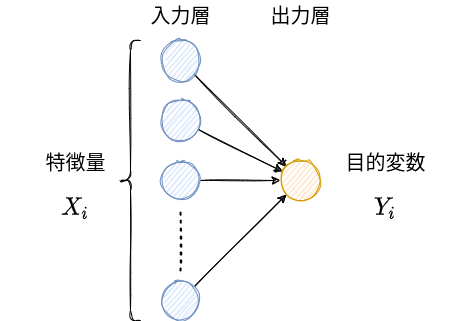

The diagram above was exported from draw.io. Its source (the exported page's mxGraphModel, read from the mxfile embedded in the PNG):
<mxGraphModel dx="1374" dy="777" grid="1" gridSize="10" guides="1" tooltips="1" connect="1" arrows="1" fold="1" page="1" pageScale="1" pageWidth="850" pageHeight="1100" math="1" shadow="0">
  <root>
    <mxCell id="0" />
    <mxCell id="1" parent="0" />
    <mxCell id="11" style="edgeStyle=none;sketch=1;html=1;fontSize=20;" edge="1" parent="1" source="2" target="10">
      <mxGeometry relative="1" as="geometry" />
    </mxCell>
    <mxCell id="2" value="" style="ellipse;whiteSpace=wrap;html=1;aspect=fixed;sketch=1;fillColor=#dae8fc;strokeColor=#6c8ebf;" vertex="1" parent="1">
      <mxGeometry x="200" y="40" width="40" height="40" as="geometry" />
    </mxCell>
    <mxCell id="12" style="edgeStyle=none;sketch=1;html=1;fontSize=20;" edge="1" parent="1" source="3" target="10">
      <mxGeometry relative="1" as="geometry" />
    </mxCell>
    <mxCell id="3" value="" style="ellipse;whiteSpace=wrap;html=1;aspect=fixed;sketch=1;fillColor=#dae8fc;strokeColor=#6c8ebf;" vertex="1" parent="1">
      <mxGeometry x="200" y="100" width="40" height="40" as="geometry" />
    </mxCell>
    <mxCell id="13" style="edgeStyle=none;sketch=1;html=1;fontSize=20;" edge="1" parent="1" source="4" target="10">
      <mxGeometry relative="1" as="geometry" />
    </mxCell>
    <mxCell id="4" value="" style="ellipse;whiteSpace=wrap;html=1;aspect=fixed;sketch=1;fillColor=#dae8fc;strokeColor=#6c8ebf;" vertex="1" parent="1">
      <mxGeometry x="200" y="160" width="40" height="40" as="geometry" />
    </mxCell>
    <mxCell id="14" style="edgeStyle=none;sketch=1;html=1;entryX=0;entryY=1;entryDx=0;entryDy=0;fontSize=20;" edge="1" parent="1" source="5" target="10">
      <mxGeometry relative="1" as="geometry" />
    </mxCell>
    <mxCell id="5" value="" style="ellipse;whiteSpace=wrap;html=1;aspect=fixed;sketch=1;fillColor=#dae8fc;strokeColor=#6c8ebf;" vertex="1" parent="1">
      <mxGeometry x="200" y="280" width="40" height="40" as="geometry" />
    </mxCell>
    <mxCell id="6" value="" style="endArrow=none;dashed=1;html=1;dashPattern=1 3;strokeWidth=2;sketch=1;" edge="1" parent="1">
      <mxGeometry width="50" height="50" relative="1" as="geometry">
        <mxPoint x="220" y="270" as="sourcePoint" />
        <mxPoint x="220" y="210" as="targetPoint" />
      </mxGeometry>
    </mxCell>
    <mxCell id="7" value="" style="shape=curlyBracket;whiteSpace=wrap;html=1;rounded=1;sketch=1;" vertex="1" parent="1">
      <mxGeometry x="160" y="40" width="20" height="280" as="geometry" />
    </mxCell>
    <mxCell id="9" value="特徴量$$X_i$$" style="text;html=1;resizable=0;autosize=1;align=center;verticalAlign=middle;points=[];fillColor=none;strokeColor=none;rounded=0;sketch=1;fontSize=20;" vertex="1" parent="1">
      <mxGeometry x="40" y="180" width="150" height="30" as="geometry" />
    </mxCell>
    <mxCell id="10" value="" style="ellipse;whiteSpace=wrap;html=1;aspect=fixed;sketch=1;fontSize=20;fillColor=#ffe6cc;strokeColor=#d79b00;" vertex="1" parent="1">
      <mxGeometry x="320" y="160" width="40" height="40" as="geometry" />
    </mxCell>
    <mxCell id="15" value="入力層" style="text;html=1;resizable=0;autosize=1;align=center;verticalAlign=middle;points=[];fillColor=none;strokeColor=none;rounded=0;sketch=1;fontSize=20;" vertex="1" parent="1">
      <mxGeometry x="180" width="80" height="30" as="geometry" />
    </mxCell>
    <mxCell id="16" value="出力層" style="text;html=1;resizable=0;autosize=1;align=center;verticalAlign=middle;points=[];fillColor=none;strokeColor=none;rounded=0;sketch=1;fontSize=20;" vertex="1" parent="1">
      <mxGeometry x="300" width="80" height="30" as="geometry" />
    </mxCell>
    <mxCell id="18" value="目的変数$$Y_i$$" style="text;html=1;resizable=0;autosize=1;align=center;verticalAlign=middle;points=[];fillColor=none;strokeColor=none;rounded=0;sketch=1;fontSize=20;" vertex="1" parent="1">
      <mxGeometry x="340" y="180" width="170" height="30" as="geometry" />
    </mxCell>
  </root>
</mxGraphModel>